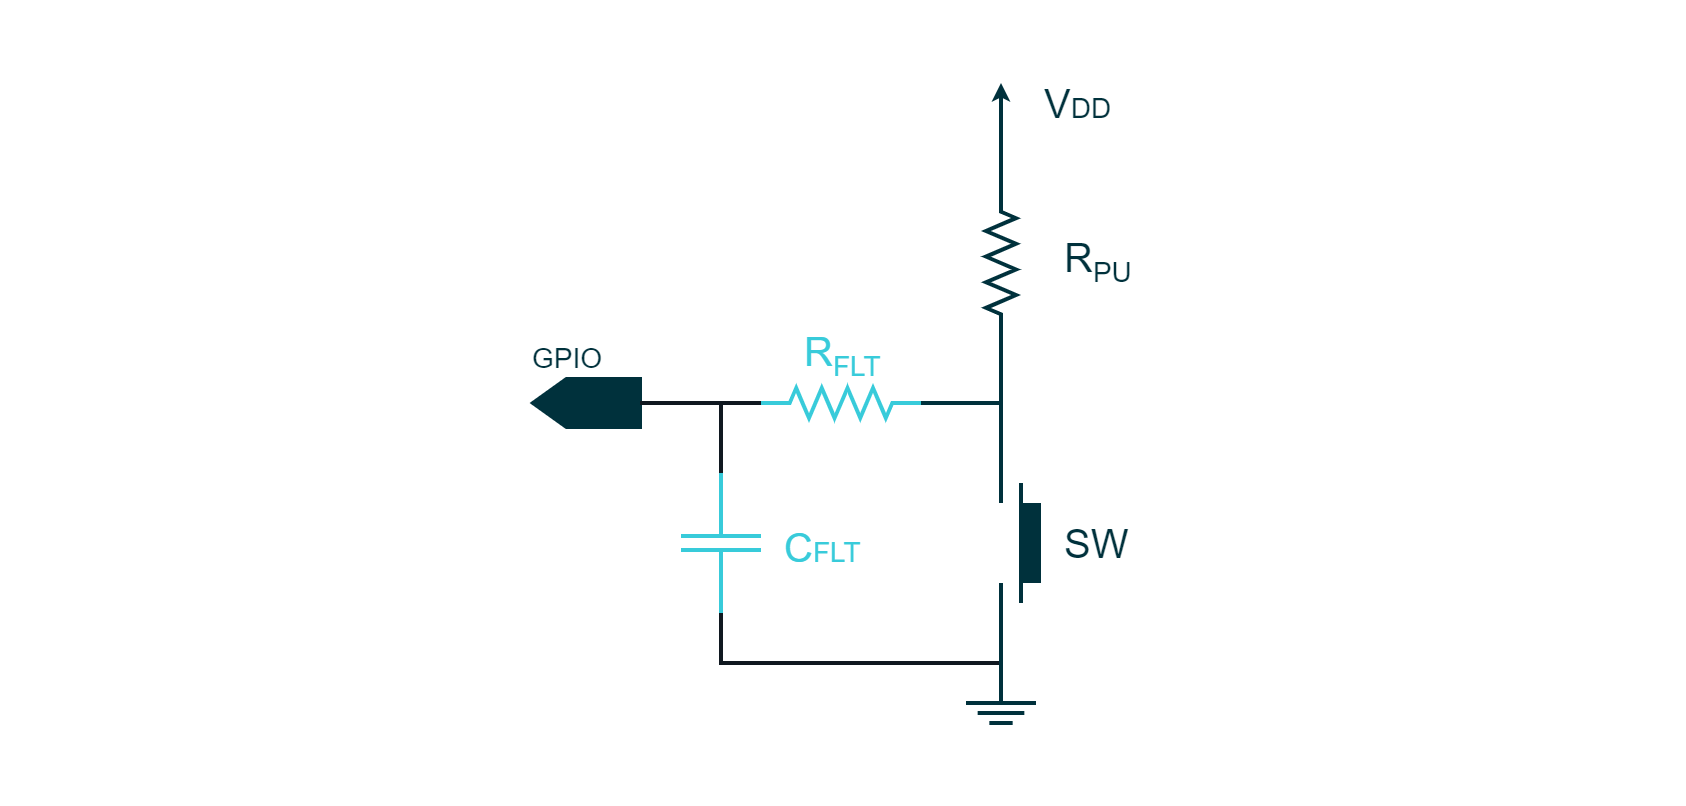

The diagram above was exported from draw.io. Its source (the exported page's mxGraphModel, read from the mxfile embedded in the PNG):
<mxGraphModel dx="1715" dy="664" grid="1" gridSize="10" guides="1" tooltips="1" connect="1" arrows="1" fold="1" page="1" pageScale="1" pageWidth="827" pageHeight="1169" background="#ffffff" math="0" shadow="0">
  <root>
    <mxCell id="0" />
    <mxCell id="1" parent="0" />
    <mxCell id="0sL3wgjlu-vaA0gyJnCi-172" value="&lt;div style=&quot;text-align: center; font-size: 14px;&quot;&gt;&lt;font color=&quot;#00313c&quot; style=&quot;font-size: 14px;&quot;&gt;GPIO&lt;/font&gt;&lt;/div&gt;" style="rounded=0;whiteSpace=wrap;html=1;strokeColor=none;strokeWidth=2;fillColor=none;fontColor=#4DB182;align=left;fontSize=14;fontFamily=Arial;" parent="1" vertex="1">
      <mxGeometry x="984" y="690" width="44" height="16.75" as="geometry" />
    </mxCell>
    <mxCell id="0sL3wgjlu-vaA0gyJnCi-179" value="" style="group" parent="1" vertex="1" connectable="0">
      <mxGeometry x="1202.5" y="870" width="35" height="10" as="geometry" />
    </mxCell>
    <mxCell id="0sL3wgjlu-vaA0gyJnCi-180" value="" style="endArrow=none;html=1;rounded=0;strokeColor=#00313C;strokeWidth=2;fontFamily=Arial;fontSize=20;fontColor=#101820;fillColor=#00313C;" parent="0sL3wgjlu-vaA0gyJnCi-179" edge="1">
      <mxGeometry width="50" height="50" relative="1" as="geometry">
        <mxPoint as="sourcePoint" />
        <mxPoint x="35" as="targetPoint" />
      </mxGeometry>
    </mxCell>
    <mxCell id="0sL3wgjlu-vaA0gyJnCi-181" value="" style="endArrow=none;html=1;rounded=0;strokeColor=#00313C;strokeWidth=2;fontFamily=Arial;fontSize=20;fontColor=#101820;fillColor=#00313C;" parent="0sL3wgjlu-vaA0gyJnCi-179" edge="1">
      <mxGeometry width="50" height="50" relative="1" as="geometry">
        <mxPoint x="5.833333333333334" y="5" as="sourcePoint" />
        <mxPoint x="29.166666666666668" y="5" as="targetPoint" />
      </mxGeometry>
    </mxCell>
    <mxCell id="0sL3wgjlu-vaA0gyJnCi-182" value="" style="endArrow=none;html=1;rounded=0;strokeColor=#00313C;strokeWidth=2;fontFamily=Arial;fontSize=20;fontColor=#101820;fillColor=#00313C;" parent="0sL3wgjlu-vaA0gyJnCi-179" edge="1">
      <mxGeometry width="50" height="50" relative="1" as="geometry">
        <mxPoint x="11.666666666666668" y="10" as="sourcePoint" />
        <mxPoint x="23.333333333333336" y="10" as="targetPoint" />
      </mxGeometry>
    </mxCell>
    <mxCell id="0sL3wgjlu-vaA0gyJnCi-183" value="&lt;div style=&quot;text-align: left&quot;&gt;&lt;br&gt;&lt;/div&gt;" style="shape=offPageConnector;whiteSpace=wrap;html=1;rotation=90;strokeWidth=2;strokeColor=#00313C;size=0.3130841121495327;fontColor=#FFFFFF;align=left;comic=0;fillColor=#00313C;rounded=0;fontFamily=Arial;" parent="1" vertex="1">
      <mxGeometry x="1000.75" y="693.25" width="24" height="53.5" as="geometry" />
    </mxCell>
    <mxCell id="0sL3wgjlu-vaA0gyJnCi-204" value="" style="verticalLabelPosition=bottom;shadow=0;dashed=0;align=center;fillColor=#38CBDA;html=1;verticalAlign=top;strokeWidth=2;shape=mxgraph.electrical.resistors.resistor_2;fontSize=16;fontColor=#FFFFFF;strokeColor=#38CBDA;rotation=-180;fontFamily=Arial;" parent="1" vertex="1">
      <mxGeometry x="1100" y="712.5" width="80" height="15" as="geometry" />
    </mxCell>
    <mxCell id="0sL3wgjlu-vaA0gyJnCi-205" value="" style="pointerEvents=1;verticalLabelPosition=bottom;shadow=0;dashed=0;align=center;html=1;verticalAlign=top;shape=mxgraph.electrical.capacitors.capacitor_1;strokeColor=#38CBDA;strokeWidth=2;fontFamily=Arial;fontSize=20;fontColor=#FFFFFF;fillColor=#38CBDA;rotation=90;" parent="1" vertex="1">
      <mxGeometry x="1045" y="770" width="70" height="40" as="geometry" />
    </mxCell>
    <mxCell id="0sL3wgjlu-vaA0gyJnCi-206" value="" style="endArrow=none;html=1;rounded=0;strokeColor=#101820;strokeWidth=2;fontFamily=Arial;fontSize=20;fontColor=#101820;fillColor=none;entryX=1;entryY=0.5;entryDx=0;entryDy=0;entryPerimeter=0;exitX=0;exitY=0.5;exitDx=0;exitDy=0;exitPerimeter=0;" parent="1" source="0sL3wgjlu-vaA0gyJnCi-205" target="0sL3wgjlu-vaA0gyJnCi-204" edge="1">
      <mxGeometry width="50" height="50" relative="1" as="geometry">
        <mxPoint x="1210" y="540" as="sourcePoint" />
        <mxPoint x="1260" y="490" as="targetPoint" />
        <Array as="points">
          <mxPoint x="1080" y="720" />
        </Array>
      </mxGeometry>
    </mxCell>
    <mxCell id="0sL3wgjlu-vaA0gyJnCi-207" value="" style="endArrow=none;html=1;rounded=0;strokeColor=#101820;strokeWidth=2;fontFamily=Arial;fontSize=20;fontColor=#101820;fillColor=none;entryX=0.5;entryY=0;entryDx=0;entryDy=0;exitX=0;exitY=0.5;exitDx=0;exitDy=0;exitPerimeter=0;" parent="1" source="0sL3wgjlu-vaA0gyJnCi-205" target="0sL3wgjlu-vaA0gyJnCi-183" edge="1">
      <mxGeometry width="50" height="50" relative="1" as="geometry">
        <mxPoint x="1090" y="765" as="sourcePoint" />
        <mxPoint x="1110" y="730" as="targetPoint" />
        <Array as="points">
          <mxPoint x="1080" y="720" />
        </Array>
      </mxGeometry>
    </mxCell>
    <mxCell id="0sL3wgjlu-vaA0gyJnCi-208" value="" style="endArrow=none;html=1;rounded=0;strokeColor=#101820;strokeWidth=2;fontFamily=Arial;fontSize=20;fontColor=#101820;fillColor=none;entryX=1;entryY=0.5;entryDx=0;entryDy=0;entryPerimeter=0;" parent="1" target="0sL3wgjlu-vaA0gyJnCi-205" edge="1">
      <mxGeometry width="50" height="50" relative="1" as="geometry">
        <mxPoint x="1220" y="850" as="sourcePoint" />
        <mxPoint x="1050" y="730" as="targetPoint" />
        <Array as="points">
          <mxPoint x="1080" y="850" />
        </Array>
      </mxGeometry>
    </mxCell>
    <mxCell id="0sL3wgjlu-vaA0gyJnCi-209" value="&lt;font color=&quot;#38cbda&quot;&gt;R&lt;sub style=&quot;&quot;&gt;&lt;font style=&quot;font-size: 14px;&quot;&gt;FLT&lt;/font&gt;&lt;/sub&gt;&lt;/font&gt;" style="rounded=0;whiteSpace=wrap;html=1;strokeColor=none;strokeWidth=2;fontFamily=Arial;fontSize=20;fontColor=#00313C;fillColor=none;align=left;" parent="1" vertex="1">
      <mxGeometry x="1120" y="686.75" width="40" height="20" as="geometry" />
    </mxCell>
    <mxCell id="0sL3wgjlu-vaA0gyJnCi-210" value="&lt;sub style=&quot;&quot;&gt;&lt;font color=&quot;#38cbda&quot;&gt;&lt;font style=&quot;font-size: 20px;&quot;&gt;C&lt;/font&gt;&lt;font style=&quot;font-size: 14px;&quot;&gt;FLT&lt;/font&gt;&lt;/font&gt;&lt;/sub&gt;" style="rounded=0;whiteSpace=wrap;html=1;strokeColor=none;strokeWidth=2;fontFamily=Arial;fontSize=20;fontColor=#00313C;fillColor=none;align=left;" parent="1" vertex="1">
      <mxGeometry x="1110" y="780" width="40" height="20" as="geometry" />
    </mxCell>
    <mxCell id="NrwMeEsgHkW9dFbYNNBv-1" value="" style="rounded=0;whiteSpace=wrap;html=1;strokeColor=none;strokeWidth=2;fontFamily=Arial;fontSize=20;fontColor=#FFFFFF;fillColor=none;opacity=0;" parent="1" vertex="1">
      <mxGeometry x="720" y="520" width="840" height="400" as="geometry" />
    </mxCell>
    <mxCell id="0evjDALrn9J78-6ig5KI-31" value="V&lt;font style=&quot;font-size: 14px;&quot;&gt;DD&lt;/font&gt;" style="rounded=0;whiteSpace=wrap;html=1;strokeColor=none;strokeWidth=2;fontFamily=Arial;fontSize=20;fontColor=#00313C;fillColor=none;align=left;" parent="1" vertex="1">
      <mxGeometry x="1240" y="560" width="50" height="20" as="geometry" />
    </mxCell>
    <mxCell id="AMHEZng5mjn1YEjzJUkK-2" value="" style="verticalLabelPosition=bottom;shadow=0;dashed=0;align=center;fillColor=#00313C;html=1;verticalAlign=top;strokeWidth=2;shape=mxgraph.electrical.resistors.resistor_2;fontSize=16;fontColor=#FFFFFF;strokeColor=#00313C;rotation=90;fontFamily=Arial;" vertex="1" parent="1">
      <mxGeometry x="1180" y="642.5" width="80" height="15" as="geometry" />
    </mxCell>
    <mxCell id="AMHEZng5mjn1YEjzJUkK-3" value="" style="endArrow=none;html=1;strokeColor=#00313C;strokeWidth=2;fontSize=5;fontColor=#101820;endFill=0;endSize=4;startArrow=none;startFill=0;startSize=4;fontFamily=Arial;rounded=0;fillColor=#00313C;" edge="1" parent="1">
      <mxGeometry width="50" height="50" relative="1" as="geometry">
        <mxPoint x="1220" y="810" as="sourcePoint" />
        <mxPoint x="1230" y="870" as="targetPoint" />
        <Array as="points">
          <mxPoint x="1220" y="870" />
        </Array>
      </mxGeometry>
    </mxCell>
    <mxCell id="AMHEZng5mjn1YEjzJUkK-5" value="" style="endArrow=none;html=1;rounded=0;strokeColor=#00313C;strokeWidth=2;fontFamily=Arial;fontSize=20;fontColor=#101820;fillColor=#00313C;" edge="1" parent="1">
      <mxGeometry width="50" height="50" relative="1" as="geometry">
        <mxPoint x="1220" y="770" as="sourcePoint" />
        <mxPoint x="1180" y="720" as="targetPoint" />
        <Array as="points">
          <mxPoint x="1220" y="720" />
        </Array>
      </mxGeometry>
    </mxCell>
    <mxCell id="AMHEZng5mjn1YEjzJUkK-6" value="" style="rounded=0;whiteSpace=wrap;html=1;strokeColor=none;strokeWidth=2;fontFamily=Arial;fontSize=20;fontColor=#FFFFFF;fillColor=#00313C;" vertex="1" parent="1">
      <mxGeometry x="1230" y="770" width="10" height="40" as="geometry" />
    </mxCell>
    <mxCell id="AMHEZng5mjn1YEjzJUkK-7" value="" style="endArrow=none;html=1;rounded=0;strokeColor=#00313C;strokeWidth=2;fontFamily=Arial;fontSize=20;fontColor=#101820;fillColor=#00313C;" edge="1" parent="1">
      <mxGeometry width="50" height="50" relative="1" as="geometry">
        <mxPoint x="1180" y="720" as="sourcePoint" />
        <mxPoint x="1220" y="690" as="targetPoint" />
        <Array as="points">
          <mxPoint x="1220" y="720" />
        </Array>
      </mxGeometry>
    </mxCell>
    <mxCell id="AMHEZng5mjn1YEjzJUkK-8" value="" style="endArrow=none;html=1;rounded=0;strokeColor=#00313C;strokeWidth=2;fontFamily=Arial;fontSize=20;fontColor=#101820;fillColor=#00313C;entryX=0;entryY=0.5;entryDx=0;entryDy=0;entryPerimeter=0;endFill=0;startArrow=classic;startFill=1;endSize=3;startSize=3;" edge="1" parent="1" target="AMHEZng5mjn1YEjzJUkK-2">
      <mxGeometry width="50" height="50" relative="1" as="geometry">
        <mxPoint x="1220" y="560" as="sourcePoint" />
        <mxPoint x="1230" y="680" as="targetPoint" />
      </mxGeometry>
    </mxCell>
    <mxCell id="AMHEZng5mjn1YEjzJUkK-9" value="R&lt;sub&gt;&lt;font style=&quot;font-size: 14px;&quot;&gt;PU&lt;/font&gt;&lt;/sub&gt;" style="rounded=0;whiteSpace=wrap;html=1;strokeColor=none;strokeWidth=2;fontFamily=Arial;fontSize=20;fontColor=#00313C;fillColor=none;align=left;" vertex="1" parent="1">
      <mxGeometry x="1250" y="640" width="30" height="20" as="geometry" />
    </mxCell>
    <mxCell id="AMHEZng5mjn1YEjzJUkK-32" value="&lt;font&gt;SW&lt;/font&gt;" style="rounded=0;whiteSpace=wrap;html=1;strokeColor=none;strokeWidth=2;fontFamily=Arial;fontSize=20;fontColor=#00313C;fillColor=none;align=left;" vertex="1" parent="1">
      <mxGeometry x="1250" y="780" width="40" height="20" as="geometry" />
    </mxCell>
    <mxCell id="AMHEZng5mjn1YEjzJUkK-34" value="" style="endArrow=none;html=1;rounded=0;strokeColor=#00313C;strokeWidth=2;fontFamily=Arial;fontSize=20;fontColor=#101820;fillColor=#00313C;" edge="1" parent="1">
      <mxGeometry width="50" height="50" relative="1" as="geometry">
        <mxPoint x="1230" y="820" as="sourcePoint" />
        <mxPoint x="1230" y="760" as="targetPoint" />
      </mxGeometry>
    </mxCell>
  </root>
</mxGraphModel>